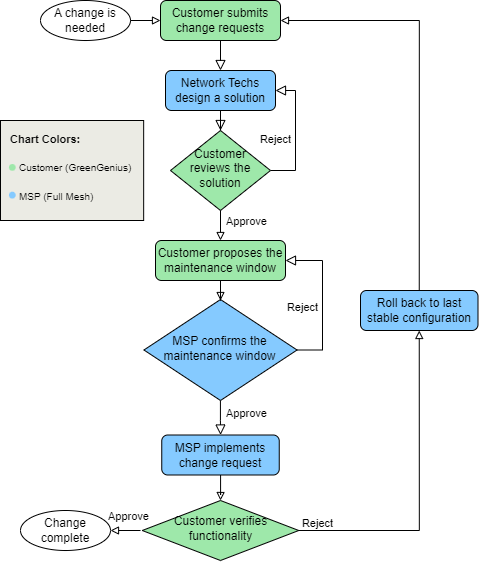

The diagram above was exported from draw.io. Its source (the exported page's mxGraphModel, read from the mxfile embedded in the PNG):
<mxGraphModel dx="875" dy="468" grid="1" gridSize="10" guides="1" tooltips="1" connect="1" arrows="1" fold="1" page="1" pageScale="1" pageWidth="827" pageHeight="1169" math="0" shadow="0">
  <root>
    <mxCell id="WIyWlLk6GJQsqaUBKTNV-0" />
    <mxCell id="WIyWlLk6GJQsqaUBKTNV-1" parent="WIyWlLk6GJQsqaUBKTNV-0" />
    <mxCell id="WIyWlLk6GJQsqaUBKTNV-2" value="" style="rounded=0;html=1;jettySize=auto;orthogonalLoop=1;fontSize=11;endArrow=block;endFill=0;endSize=8;strokeWidth=1;shadow=0;labelBackgroundColor=none;edgeStyle=orthogonalEdgeStyle;" parent="WIyWlLk6GJQsqaUBKTNV-1" source="zRdNlyH-hgZeDLVSGMN3-0" target="WIyWlLk6GJQsqaUBKTNV-6" edge="1">
      <mxGeometry relative="1" as="geometry" />
    </mxCell>
    <mxCell id="WIyWlLk6GJQsqaUBKTNV-3" value="Customer submits change requests" style="rounded=1;whiteSpace=wrap;html=1;fontSize=12;glass=0;strokeWidth=1;shadow=0;fillColor=#9EE8AA;" parent="WIyWlLk6GJQsqaUBKTNV-1" vertex="1">
      <mxGeometry x="160" y="20" width="120" height="40" as="geometry" />
    </mxCell>
    <mxCell id="WIyWlLk6GJQsqaUBKTNV-5" value="Reject" style="edgeStyle=orthogonalEdgeStyle;rounded=0;html=1;jettySize=auto;orthogonalLoop=1;fontSize=11;endArrow=block;endFill=0;endSize=8;strokeWidth=1;shadow=0;labelBackgroundColor=none;entryX=1;entryY=0.5;entryDx=0;entryDy=0;exitX=1;exitY=0.5;exitDx=0;exitDy=0;" parent="WIyWlLk6GJQsqaUBKTNV-1" source="WIyWlLk6GJQsqaUBKTNV-6" target="zRdNlyH-hgZeDLVSGMN3-0" edge="1">
      <mxGeometry x="-0.1034" y="20" relative="1" as="geometry">
        <mxPoint as="offset" />
        <mxPoint x="320" y="190" as="sourcePoint" />
        <mxPoint x="320" y="210" as="targetPoint" />
        <Array as="points">
          <mxPoint x="295" y="190" />
          <mxPoint x="295" y="110" />
        </Array>
      </mxGeometry>
    </mxCell>
    <mxCell id="WIyWlLk6GJQsqaUBKTNV-6" value="Customer reviews the solution" style="rhombus;whiteSpace=wrap;html=1;shadow=0;fontFamily=Helvetica;fontSize=12;align=center;strokeWidth=1;spacing=6;spacingTop=-4;fillColor=#9EE8AA;" parent="WIyWlLk6GJQsqaUBKTNV-1" vertex="1">
      <mxGeometry x="170" y="150" width="100" height="80" as="geometry" />
    </mxCell>
    <mxCell id="WIyWlLk6GJQsqaUBKTNV-8" value="Approve" style="rounded=0;html=1;jettySize=auto;orthogonalLoop=1;fontSize=11;endArrow=block;endFill=0;endSize=8;strokeWidth=1;shadow=0;labelBackgroundColor=none;edgeStyle=orthogonalEdgeStyle;" parent="WIyWlLk6GJQsqaUBKTNV-1" source="WIyWlLk6GJQsqaUBKTNV-10" target="WIyWlLk6GJQsqaUBKTNV-11" edge="1">
      <mxGeometry x="-0.3619" y="23" relative="1" as="geometry">
        <mxPoint x="3" y="2" as="offset" />
      </mxGeometry>
    </mxCell>
    <mxCell id="WIyWlLk6GJQsqaUBKTNV-10" value="MSP confirms the maintenance window" style="rhombus;whiteSpace=wrap;html=1;shadow=0;fontFamily=Helvetica;fontSize=12;align=center;strokeWidth=1;spacing=6;spacingTop=-4;fillColor=#85CAFF;" parent="WIyWlLk6GJQsqaUBKTNV-1" vertex="1">
      <mxGeometry x="143.43" y="319" width="153.13" height="101" as="geometry" />
    </mxCell>
    <mxCell id="zRdNlyH-hgZeDLVSGMN3-27" value="" style="edgeStyle=orthogonalEdgeStyle;rounded=0;orthogonalLoop=1;jettySize=auto;html=1;endArrow=block;endFill=0;" edge="1" parent="WIyWlLk6GJQsqaUBKTNV-1" source="WIyWlLk6GJQsqaUBKTNV-11" target="zRdNlyH-hgZeDLVSGMN3-18">
      <mxGeometry relative="1" as="geometry" />
    </mxCell>
    <mxCell id="WIyWlLk6GJQsqaUBKTNV-11" value="MSP implements change request" style="rounded=1;whiteSpace=wrap;html=1;fontSize=12;glass=0;strokeWidth=1;shadow=0;fillColor=#85CAFF;" parent="WIyWlLk6GJQsqaUBKTNV-1" vertex="1">
      <mxGeometry x="161.25" y="454.5" width="117.5" height="40" as="geometry" />
    </mxCell>
    <mxCell id="zRdNlyH-hgZeDLVSGMN3-10" value="" style="rounded=0;html=1;jettySize=auto;orthogonalLoop=1;fontSize=11;endArrow=block;endFill=0;endSize=8;strokeWidth=1;shadow=0;labelBackgroundColor=none;edgeStyle=orthogonalEdgeStyle;" edge="1" parent="WIyWlLk6GJQsqaUBKTNV-1" source="WIyWlLk6GJQsqaUBKTNV-3" target="zRdNlyH-hgZeDLVSGMN3-0">
      <mxGeometry relative="1" as="geometry">
        <mxPoint x="220" y="60" as="sourcePoint" />
        <mxPoint x="220" y="170" as="targetPoint" />
      </mxGeometry>
    </mxCell>
    <mxCell id="zRdNlyH-hgZeDLVSGMN3-0" value="Network Techs design a solution" style="rounded=1;whiteSpace=wrap;html=1;fontSize=12;glass=0;strokeWidth=1;shadow=0;fillColor=#85CAFF;" vertex="1" parent="WIyWlLk6GJQsqaUBKTNV-1">
      <mxGeometry x="165" y="90" width="110" height="40" as="geometry" />
    </mxCell>
    <mxCell id="zRdNlyH-hgZeDLVSGMN3-14" value="" style="edgeStyle=orthogonalEdgeStyle;rounded=0;orthogonalLoop=1;jettySize=auto;html=1;endArrow=block;endFill=0;" edge="1" parent="WIyWlLk6GJQsqaUBKTNV-1" source="zRdNlyH-hgZeDLVSGMN3-12">
      <mxGeometry relative="1" as="geometry">
        <mxPoint x="220" y="320" as="targetPoint" />
      </mxGeometry>
    </mxCell>
    <mxCell id="zRdNlyH-hgZeDLVSGMN3-12" value="Customer proposes the maintenance window" style="rounded=1;whiteSpace=wrap;html=1;fontSize=12;glass=0;strokeWidth=1;shadow=0;fillColor=#9EE8AA;" vertex="1" parent="WIyWlLk6GJQsqaUBKTNV-1">
      <mxGeometry x="155" y="260" width="130" height="40" as="geometry" />
    </mxCell>
    <mxCell id="zRdNlyH-hgZeDLVSGMN3-16" value="Approve" style="endArrow=block;html=1;rounded=0;endFill=0;exitX=0.5;exitY=1;exitDx=0;exitDy=0;entryX=0.5;entryY=0;entryDx=0;entryDy=0;" edge="1" parent="WIyWlLk6GJQsqaUBKTNV-1" source="WIyWlLk6GJQsqaUBKTNV-6" target="zRdNlyH-hgZeDLVSGMN3-12">
      <mxGeometry x="-0.2667" y="26" width="50" height="50" relative="1" as="geometry">
        <mxPoint x="390" y="270" as="sourcePoint" />
        <mxPoint x="440" y="220" as="targetPoint" />
        <mxPoint as="offset" />
      </mxGeometry>
    </mxCell>
    <mxCell id="zRdNlyH-hgZeDLVSGMN3-17" value="Reject" style="edgeStyle=orthogonalEdgeStyle;rounded=0;html=1;jettySize=auto;orthogonalLoop=1;fontSize=11;endArrow=block;endFill=0;endSize=8;strokeWidth=1;shadow=0;labelBackgroundColor=none;entryX=1;entryY=0.5;entryDx=0;entryDy=0;exitX=1;exitY=0.5;exitDx=0;exitDy=0;" edge="1" parent="WIyWlLk6GJQsqaUBKTNV-1" source="WIyWlLk6GJQsqaUBKTNV-10" target="zRdNlyH-hgZeDLVSGMN3-12">
      <mxGeometry x="-0.1034" y="20" relative="1" as="geometry">
        <mxPoint as="offset" />
        <mxPoint x="296.56" y="380" as="sourcePoint" />
        <mxPoint x="301.56" y="280" as="targetPoint" />
        <Array as="points">
          <mxPoint x="322" y="370" />
          <mxPoint x="322" y="280" />
        </Array>
      </mxGeometry>
    </mxCell>
    <mxCell id="zRdNlyH-hgZeDLVSGMN3-18" value="Customer verifies functionality" style="rhombus;whiteSpace=wrap;html=1;shadow=0;fontFamily=Helvetica;fontSize=12;align=center;strokeWidth=1;spacing=6;spacingTop=-4;fillColor=#9EE8AA;" vertex="1" parent="WIyWlLk6GJQsqaUBKTNV-1">
      <mxGeometry x="141.72" y="520" width="156.56" height="60" as="geometry" />
    </mxCell>
    <mxCell id="zRdNlyH-hgZeDLVSGMN3-19" value="Roll back to last stable configuration" style="rounded=1;whiteSpace=wrap;html=1;fontSize=12;glass=0;strokeWidth=1;shadow=0;fillColor=#85CAFF;" vertex="1" parent="WIyWlLk6GJQsqaUBKTNV-1">
      <mxGeometry x="360" y="310" width="117.5" height="40" as="geometry" />
    </mxCell>
    <mxCell id="zRdNlyH-hgZeDLVSGMN3-20" value="A change is needed" style="strokeWidth=1;html=1;shape=mxgraph.flowchart.start_1;whiteSpace=wrap;" vertex="1" parent="WIyWlLk6GJQsqaUBKTNV-1">
      <mxGeometry x="40" y="20" width="90" height="40" as="geometry" />
    </mxCell>
    <mxCell id="zRdNlyH-hgZeDLVSGMN3-21" value="" style="endArrow=block;html=1;rounded=0;entryX=0;entryY=0.5;entryDx=0;entryDy=0;exitX=1;exitY=0.5;exitDx=0;exitDy=0;exitPerimeter=0;endFill=0;" edge="1" parent="WIyWlLk6GJQsqaUBKTNV-1" source="zRdNlyH-hgZeDLVSGMN3-20" target="WIyWlLk6GJQsqaUBKTNV-3">
      <mxGeometry width="50" height="50" relative="1" as="geometry">
        <mxPoint x="390" y="80" as="sourcePoint" />
        <mxPoint x="440" y="30" as="targetPoint" />
      </mxGeometry>
    </mxCell>
    <mxCell id="zRdNlyH-hgZeDLVSGMN3-22" value="Change complete" style="strokeWidth=1;html=1;shape=mxgraph.flowchart.start_1;whiteSpace=wrap;" vertex="1" parent="WIyWlLk6GJQsqaUBKTNV-1">
      <mxGeometry x="20" y="530" width="90" height="40" as="geometry" />
    </mxCell>
    <mxCell id="zRdNlyH-hgZeDLVSGMN3-23" value="Approve" style="endArrow=none;html=1;rounded=0;entryX=0;entryY=0.5;entryDx=0;entryDy=0;exitX=1;exitY=0.5;exitDx=0;exitDy=0;exitPerimeter=0;endFill=0;startArrow=block;startFill=0;" edge="1" parent="WIyWlLk6GJQsqaUBKTNV-1" source="zRdNlyH-hgZeDLVSGMN3-22">
      <mxGeometry x="0.2" y="14" width="50" height="50" relative="1" as="geometry">
        <mxPoint x="370" y="590" as="sourcePoint" />
        <mxPoint x="140" y="550" as="targetPoint" />
        <mxPoint as="offset" />
      </mxGeometry>
    </mxCell>
    <mxCell id="zRdNlyH-hgZeDLVSGMN3-24" value="Reject" style="endArrow=block;html=1;rounded=0;exitX=1;exitY=0.5;exitDx=0;exitDy=0;entryX=0.5;entryY=1;entryDx=0;entryDy=0;edgeStyle=orthogonalEdgeStyle;endFill=0;" edge="1" parent="WIyWlLk6GJQsqaUBKTNV-1" source="zRdNlyH-hgZeDLVSGMN3-18" target="zRdNlyH-hgZeDLVSGMN3-19">
      <mxGeometry x="-0.8794" y="7" width="50" height="50" relative="1" as="geometry">
        <mxPoint x="320" y="544.5" as="sourcePoint" />
        <mxPoint x="370" y="494.5" as="targetPoint" />
        <mxPoint as="offset" />
      </mxGeometry>
    </mxCell>
    <mxCell id="zRdNlyH-hgZeDLVSGMN3-25" value="" style="endArrow=block;html=1;rounded=0;exitX=0.5;exitY=0;exitDx=0;exitDy=0;entryX=1;entryY=0.5;entryDx=0;entryDy=0;endFill=0;edgeStyle=orthogonalEdgeStyle;" edge="1" parent="WIyWlLk6GJQsqaUBKTNV-1" source="zRdNlyH-hgZeDLVSGMN3-19" target="WIyWlLk6GJQsqaUBKTNV-3">
      <mxGeometry width="50" height="50" relative="1" as="geometry">
        <mxPoint x="360" y="310" as="sourcePoint" />
        <mxPoint x="482" y="110" as="targetPoint" />
      </mxGeometry>
    </mxCell>
    <mxCell id="zRdNlyH-hgZeDLVSGMN3-28" value="" style="group" vertex="1" connectable="0" parent="WIyWlLk6GJQsqaUBKTNV-1">
      <mxGeometry y="140" width="160" height="100" as="geometry" />
    </mxCell>
    <mxCell id="zRdNlyH-hgZeDLVSGMN3-9" value="" style="rounded=0;whiteSpace=wrap;html=1;fillColor=#EBEBE4;fillStyle=auto;" vertex="1" parent="zRdNlyH-hgZeDLVSGMN3-28">
      <mxGeometry width="143.1578947368421" height="100" as="geometry" />
    </mxCell>
    <mxCell id="zRdNlyH-hgZeDLVSGMN3-1" value="&lt;b style=&quot;font-size: 11px;&quot;&gt;Chart Colors:&lt;/b&gt;" style="text;strokeColor=none;align=left;fillColor=none;html=1;verticalAlign=middle;whiteSpace=wrap;rounded=0;fontSize=11;" vertex="1" parent="zRdNlyH-hgZeDLVSGMN3-28">
      <mxGeometry x="8.421052631578947" y="4.30622009569378" width="92.63157894736841" height="28.708133971291865" as="geometry" />
    </mxCell>
    <mxCell id="zRdNlyH-hgZeDLVSGMN3-2" value="Customer (GreenGenius)" style="text;strokeColor=none;align=left;fillColor=none;html=1;verticalAlign=middle;whiteSpace=wrap;rounded=0;fontSize=10;" vertex="1" parent="zRdNlyH-hgZeDLVSGMN3-28">
      <mxGeometry x="16.842105263157894" y="33.014354066985646" width="143.1578947368421" height="28.708133971291865" as="geometry" />
    </mxCell>
    <mxCell id="zRdNlyH-hgZeDLVSGMN3-3" value="MSP (Full Mesh)" style="text;strokeColor=none;align=left;fillColor=none;html=1;verticalAlign=middle;whiteSpace=wrap;rounded=0;fontSize=10;" vertex="1" parent="zRdNlyH-hgZeDLVSGMN3-28">
      <mxGeometry x="16.842105263157894" y="61.72248803827751" width="117.89473684210526" height="28.708133971291865" as="geometry" />
    </mxCell>
    <mxCell id="zRdNlyH-hgZeDLVSGMN3-5" value="" style="ellipse;whiteSpace=wrap;html=1;aspect=fixed;strokeColor=none;fillColor=#85CAFF;" vertex="1" parent="zRdNlyH-hgZeDLVSGMN3-28">
      <mxGeometry x="8.421052631578947" y="71.29186602870813" width="6.7368421052631575" height="6.7368421052631575" as="geometry" />
    </mxCell>
    <mxCell id="zRdNlyH-hgZeDLVSGMN3-6" value="" style="ellipse;whiteSpace=wrap;html=1;aspect=fixed;strokeColor=none;fillColor=#9EE8AA;" vertex="1" parent="zRdNlyH-hgZeDLVSGMN3-28">
      <mxGeometry x="8.421052631578947" y="43.54066985645933" width="6.7368421052631575" height="6.7368421052631575" as="geometry" />
    </mxCell>
  </root>
</mxGraphModel>